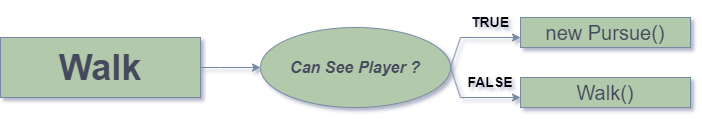

The diagram above was exported from draw.io. Its source (the exported page's mxGraphModel, read from the mxfile embedded in the PNG):
<mxGraphModel dx="1050" dy="565" grid="1" gridSize="10" guides="1" tooltips="1" connect="1" arrows="1" fold="1" page="1" pageScale="1" pageWidth="850" pageHeight="1100" background="none" math="0" shadow="1">
  <root>
    <mxCell id="0" />
    <mxCell id="1" parent="0" />
    <mxCell id="pMcHrU9hZ00EwClHXw37-3" style="edgeStyle=orthogonalEdgeStyle;rounded=0;orthogonalLoop=1;jettySize=auto;html=1;exitX=1;exitY=0.5;exitDx=0;exitDy=0;labelBackgroundColor=none;fontColor=default;strokeColor=#788AA3;" edge="1" parent="1" source="pMcHrU9hZ00EwClHXw37-1" target="pMcHrU9hZ00EwClHXw37-4">
      <mxGeometry relative="1" as="geometry">
        <mxPoint x="390" y="260" as="targetPoint" />
        <Array as="points">
          <mxPoint x="290" y="240" />
          <mxPoint x="290" y="240" />
        </Array>
      </mxGeometry>
    </mxCell>
    <mxCell id="pMcHrU9hZ00EwClHXw37-1" value="&lt;h1&gt;&lt;font style=&quot;font-size: 36px;&quot;&gt;Walk&lt;/font&gt;&lt;/h1&gt;" style="rounded=0;whiteSpace=wrap;html=1;align=center;labelBackgroundColor=none;fillColor=#B2C9AB;strokeColor=#788AA3;fontColor=#46495D;" vertex="1" parent="1">
      <mxGeometry x="70" y="210" width="200" height="60" as="geometry" />
    </mxCell>
    <mxCell id="pMcHrU9hZ00EwClHXw37-4" value="&lt;h2&gt;&lt;font style=&quot;font-size: 16px;&quot;&gt;&lt;i&gt;Can See Player ?&lt;/i&gt;&lt;/font&gt;&lt;/h2&gt;" style="ellipse;whiteSpace=wrap;html=1;labelBackgroundColor=none;fillColor=#B2C9AB;strokeColor=#788AA3;fontColor=#46495D;rounded=0;" vertex="1" parent="1">
      <mxGeometry x="330" y="200" width="190" height="80" as="geometry" />
    </mxCell>
    <mxCell id="pMcHrU9hZ00EwClHXw37-8" value="" style="endArrow=classic;html=1;rounded=0;entryX=1;entryY=1;entryDx=0;entryDy=0;labelBackgroundColor=none;fontColor=default;strokeColor=#788AA3;" edge="1" parent="1" target="pMcHrU9hZ00EwClHXw37-17">
      <mxGeometry width="50" height="50" relative="1" as="geometry">
        <mxPoint x="530" y="210" as="sourcePoint" />
        <mxPoint x="630" y="210" as="targetPoint" />
      </mxGeometry>
    </mxCell>
    <mxCell id="pMcHrU9hZ00EwClHXw37-10" value="" style="endArrow=classic;html=1;rounded=0;entryX=1;entryY=1;entryDx=0;entryDy=0;labelBackgroundColor=none;fontColor=default;strokeColor=#788AA3;" edge="1" parent="1" target="pMcHrU9hZ00EwClHXw37-11">
      <mxGeometry width="50" height="50" relative="1" as="geometry">
        <mxPoint x="530" y="270" as="sourcePoint" />
        <mxPoint x="630" y="270" as="targetPoint" />
      </mxGeometry>
    </mxCell>
    <mxCell id="pMcHrU9hZ00EwClHXw37-11" value="&lt;h3&gt;&lt;font color=&quot;#000000&quot;&gt;FALSE&lt;/font&gt;&lt;/h3&gt;" style="text;html=1;align=center;verticalAlign=middle;whiteSpace=wrap;rounded=0;labelBackgroundColor=none;fontColor=#46495D;" vertex="1" parent="1">
      <mxGeometry x="530" y="240" width="60" height="30" as="geometry" />
    </mxCell>
    <mxCell id="pMcHrU9hZ00EwClHXw37-13" value="" style="endArrow=none;html=1;rounded=0;exitX=1;exitY=0.5;exitDx=0;exitDy=0;labelBackgroundColor=none;fontColor=default;strokeColor=#788AA3;" edge="1" parent="1" source="pMcHrU9hZ00EwClHXw37-4">
      <mxGeometry width="50" height="50" relative="1" as="geometry">
        <mxPoint x="550" y="270" as="sourcePoint" />
        <mxPoint x="530" y="210" as="targetPoint" />
      </mxGeometry>
    </mxCell>
    <mxCell id="pMcHrU9hZ00EwClHXw37-16" value="" style="endArrow=none;html=1;rounded=0;entryX=1;entryY=0.5;entryDx=0;entryDy=0;labelBackgroundColor=none;fontColor=default;strokeColor=#788AA3;" edge="1" parent="1" target="pMcHrU9hZ00EwClHXw37-4">
      <mxGeometry width="50" height="50" relative="1" as="geometry">
        <mxPoint x="530" y="270" as="sourcePoint" />
        <mxPoint x="580" y="220" as="targetPoint" />
      </mxGeometry>
    </mxCell>
    <mxCell id="pMcHrU9hZ00EwClHXw37-17" value="&lt;h3&gt;&lt;font color=&quot;#000000&quot;&gt;TRUE&lt;/font&gt;&lt;/h3&gt;" style="text;html=1;align=center;verticalAlign=middle;whiteSpace=wrap;rounded=0;labelBackgroundColor=none;fontColor=#46495D;" vertex="1" parent="1">
      <mxGeometry x="530" y="180" width="60" height="30" as="geometry" />
    </mxCell>
    <mxCell id="pMcHrU9hZ00EwClHXw37-18" value="&lt;h3&gt;&lt;font style=&quot;font-weight: normal; font-size: 20px;&quot;&gt;new Pursue()&lt;/font&gt;&lt;/h3&gt;" style="rounded=0;whiteSpace=wrap;html=1;labelBackgroundColor=none;fillColor=#B2C9AB;strokeColor=#788AA3;fontColor=#46495D;" vertex="1" parent="1">
      <mxGeometry x="590" y="190" width="170" height="30" as="geometry" />
    </mxCell>
    <mxCell id="pMcHrU9hZ00EwClHXw37-19" value="&lt;h3&gt;&lt;font style=&quot;font-weight: normal; font-size: 20px;&quot;&gt;Walk()&lt;/font&gt;&lt;/h3&gt;" style="rounded=0;whiteSpace=wrap;html=1;labelBackgroundColor=none;fillColor=#B2C9AB;strokeColor=#788AA3;fontColor=#46495D;" vertex="1" parent="1">
      <mxGeometry x="590" y="250" width="170" height="30" as="geometry" />
    </mxCell>
  </root>
</mxGraphModel>